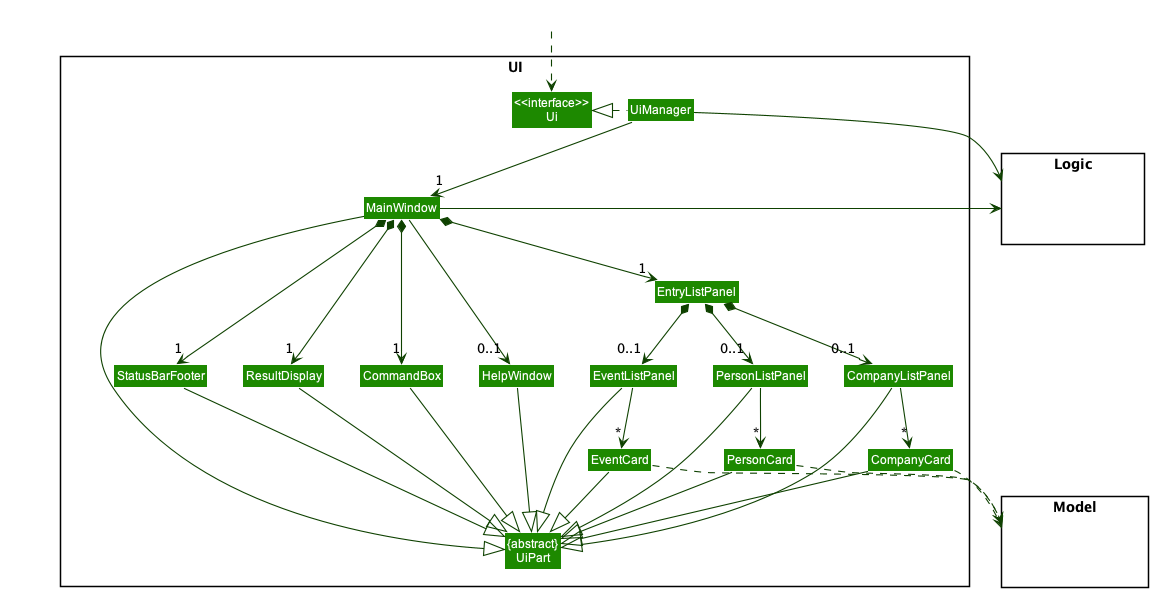

The diagram above was rendered by PlantUML. Its source (embedded in the PNG):
@startuml
!include style.puml
skinparam arrowThickness 1.1
skinparam arrowColor UI_COLOR_T4
skinparam classBackgroundColor UI_COLOR

package UI <<Rectangle>>{
Class "<<interface>>\nUi" as Ui
Class "{abstract}\nUiPart" as UiPart
Class UiManager
Class MainWindow
Class HelpWindow
Class ResultDisplay
Class EntryListPanel
Class PersonListPanel
Class CompanyListPanel
Class EventListPanel
Class PersonCard
Class CompanyCard
Class EventCard
Class StatusBarFooter
Class CommandBox
}

package Model <<Rectangle>> {
Class HiddenModel #FFFFFF
}

package Logic <<Rectangle>> {
Class HiddenLogic #FFFFFF
}

Class HiddenOutside #FFFFFF
HiddenOutside ..> Ui

UiManager .left.|> Ui
UiManager -down-> "1" MainWindow
MainWindow *-down->  "1" CommandBox
MainWindow *-down-> "1" ResultDisplay
MainWindow *-down-> "1" EntryListPanel
EntryListPanel *-down-> "0..1" PersonListPanel
EntryListPanel *-down-> "0..1" CompanyListPanel
EntryListPanel *-down-> "0..1" EventListPanel
MainWindow *-down-> "1" StatusBarFooter
MainWindow --> "0..1" HelpWindow

CompanyListPanel -down-> "*" CompanyCard
EventListPanel -down-> "*" EventCard
PersonListPanel -down-> "*" PersonCard

MainWindow -left-|> UiPart

ResultDisplay --|> UiPart
CommandBox --|> UiPart
PersonListPanel --|> UiPart
CompanyListPanel --|> UiPart
EventListPanel --|> UiPart
PersonCard --|> UiPart
EventCard --|> UiPart
CompanyCard --|> UiPart
StatusBarFooter --|> UiPart
HelpWindow --|> UiPart

PersonCard ..> Model
CompanyCard ..> Model
EventCard ..> Model
UiManager -right-> Logic
MainWindow -left-> Logic

PersonListPanel -[hidden]left- HelpWindow
HelpWindow -[hidden]left- CommandBox
CommandBox -[hidden]left- ResultDisplay
ResultDisplay -[hidden]left- StatusBarFooter

MainWindow -[hidden]-|> UiPart
@enduml